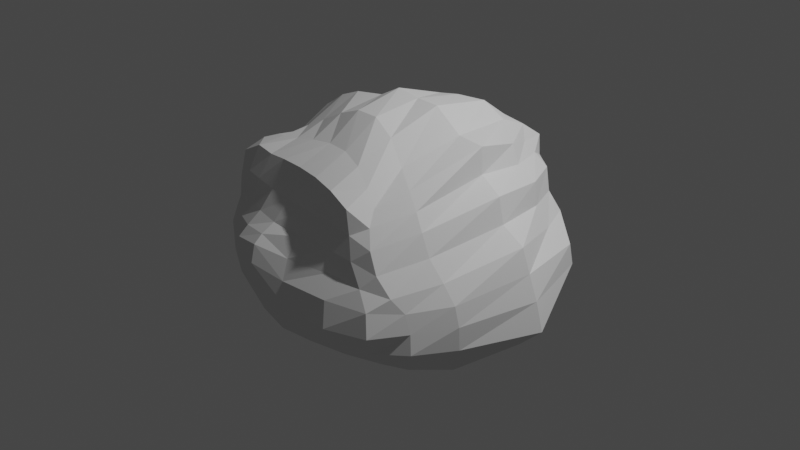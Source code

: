 # Source: Rock2.blend  (saved by Blender 2.93.21; exported with 4.5.12 LTS)
import bpy
from mathutils import Matrix  # noqa: F401  (used for matrix-valued properties, if any)

bpy.ops.wm.read_factory_settings(use_empty=True)
scene = bpy.context.scene
scene.name = 'Scene'

# ---- collections
col_collection = bpy.data.collections.new('Collection'); scene.collection.children.link(col_collection)

# ---- world
world_world = bpy.data.worlds.new('World'); scene.world = world_world
world_world.use_nodes = True; world_world.node_tree.nodes.clear()
_N = world_world.node_tree.nodes; _L = world_world.node_tree.links
n0 = _N.new('ShaderNodeOutputWorld'); n0.name = 'World Output'; n0.location = (300, 300)
n1 = _N.new('ShaderNodeBackground'); n1.name = 'Background'; n1.location = (10, 300)
n1.inputs[0].default_value = (0.05088, 0.05088, 0.05088, 1.0)
_L.new(n1.outputs[0], n0.inputs[0])
n0.is_active_output = True
world_world.color = (0.05088, 0.05088, 0.05088)
world_world.use_sun_shadow = False
world_world.sun_shadow_jitter_overblur = 0.0

# ---- cameras
cam_camera = bpy.data.cameras.new('Camera')
cam_camera.clip_end = 100.0
cam_camera.ortho_scale = 7.314

# ---- lights
light_light = bpy.data.lights.new('Light', 'POINT')
light_light.transmission_factor = 0.0
light_light.energy = 1000.0
light_light.shadow_soft_size = 0.1
light_light.shadow_maximum_resolution = 0.006
light_light.use_absolute_resolution = True

# ---- meshes
me_plane = bpy.data.meshes.new('Plane')
me_plane.from_pydata([(-1.192, -0.6111, 0.928), (1.331, -0.6535, 1.141), (-0.9155, 0.8702, 0.774), (0.7555, 0.7063, 1.015), (-1.14, 0.2413, 1.117), (-0.08734, -0.7136, 1.461), (1.206, 0.05891, 1.238), (-0.0846, 1.025, 0.8043), (-0.2184, 0.2882, 1.546), (-1.24, -0.175, 1.053), (0.6895, -0.7072, 1.329), (0.9421, 0.4317, 1.234), (-0.5752, 0.9355, 0.806), (-1.079, 0.7359, 1.068), (-0.7352, -0.6675, 1.257), (1.349, -0.2821, 1.134), (0.4179, 0.9752, 0.9022), (-0.1581, 0.5747, 1.268), (-0.1965, 0.04431, 1.699), (-0.7364, 0.2432, 1.401), (0.5391, 0.1225, 1.412), (0.7315, -0.2889, 1.624), (-0.7976, -0.1142, 1.461), (-0.637, 0.6253, 1.243), (0.4333, 0.5457, 1.264), (-1.235, -0.4318, 1.012), (1.053, -0.6943, 1.212), (0.8313, 0.5817, 1.139), (-0.7816, 0.9018, 0.8098), (-1.109, 0.4674, 1.115), (-0.4111, -0.6494, 1.431), (1.299, -0.08756, 1.149), (0.1707, 1.031, 0.8365), (-0.1248, 0.8697, 1.14), (-0.2199, 0.2097, 1.638), (-0.9569, 0.2402, 1.294), (0.1236, 0.148, 1.522), (-1.209, 0.05138, 1.1), (0.2876, -0.7023, 1.424), (1.048, 0.2358, 1.261), (-0.3386, 0.9866, 0.8016), (-0.9913, 0.8486, 0.8945), (-1.012, -0.6429, 1.048), (1.373, -0.4837, 1.151), (0.6293, 0.8504, 0.9836), (-0.1987, 0.3722, 1.415), (-0.1497, -0.3415, 1.669), (-0.4997, 0.2662, 1.502), (0.9413, 0.1032, 1.366), (0.6616, -0.05591, 1.541), (0.7052, -0.5384, 1.503), (0.1999, -0.2547, 1.652), (1.145, -0.2834, 1.473), (-0.7842, 0.07753, 1.447), (-0.7639, -0.3692, 1.43), (-1.046, -0.1662, 1.295), (-0.503, 0.07801, 1.645), (-0.6008, 0.8479, 1.106), (-0.6807, 0.4022, 1.308), (-0.8413, 0.6282, 1.201), (-0.4123, 0.5937, 1.251), (0.406, 0.831, 1.219), (0.4713, 0.3292, 1.352), (0.1323, 0.5613, 1.274), (0.6971, 0.5056, 1.263), (0.7855, 0.3059, 1.328), (0.121, 0.3362, 1.4), (0.1391, 0.8613, 1.171), (-0.4589, 0.3915, 1.378), (-0.8839, 0.4108, 1.225), (-0.8142, 0.8713, 1.089), (-0.4592, -0.2181, 1.614), (-1.035, -0.4276, 1.249), (-1.026, 0.05673, 1.312), (1.099, -0.5008, 1.359), (0.2507, -0.5108, 1.6), (0.1513, -0.04397, 1.609), (1.09, -0.05708, 1.427), (-0.5203, 0.1669, 1.596), (-0.3757, 0.8709, 1.129), (0.647, 0.7406, 1.247), (-0.79, -0.5634, -1.521), (1.209, -0.6026, -1.179), (-0.6538, 0.7342, -0.864), (0.8583, 0.8527, -0.8743), (-0.6961, 0.07913, -1.317), (0.1676, -0.5578, -1.514), (1.207, 0.168, -1.063), (0.09552, 1.048, -0.9128), (-0.7799, -0.2538, -1.403), (0.7584, -0.573, -1.449), (1.04, 0.5986, -1.02), (-0.3467, 0.8635, -0.9514), (-0.589, 0.2831, -1.261), (-0.4335, -0.4303, -1.525), (1.281, -0.2328, -1.102), (0.5333, 1.039, -0.923), (-0.7905, -0.4862, -1.494), (0.8772, -0.5758, -1.417), (0.9228, 0.7322, -0.9626), (-0.5351, 0.7876, -0.9288), (-0.6313, 0.1911, -1.278), (-0.1302, -0.4824, -1.524), (1.271, -0.03472, -1.072), (0.3112, 1.094, -0.9158), (0.1396, 0.6589, -1.448), (-0.738, -0.06397, -1.326), (0.466, -0.5643, -1.492), (1.081, 0.3544, -1.023), (-0.1137, 0.9256, -0.9086), (-0.5416, 0.349, -1.262), (-0.7132, -0.5629, -1.518), (1.246, -0.4205, -1.17), (0.7655, 0.9921, -0.9501), (0.9449, 0.167, -1.149), (1.067, -0.2377, -1.204), (-0.2766, 0.5153, -1.374), (0.5125, 0.6157, -1.343), (0.8259, 0.6267, -1.156), (0.6896, 0.2411, -1.362), (0.3328, 0.6459, -1.339), (-0.4335, 0.4274, -1.307), (0.8869, -0.4917, -1.426), (0.8795, -0.1574, -1.361), (-0.05891, 0.595, -1.476), (0.6359, 0.5663, -1.338), (-0.6298, 1.193, -0.02572), (-0.2988, 1.241, -0.0453), (1.098, 0.8378, -0.008758), (1.322, 0.6917, -0.007962), (1.08, 1.108, -0.01879), (-1.164, 0.9066, -0.06296), (-1.059, 0.9719, -0.05637), (-1.254, 0.798, -0.06409), (-0.8875, 1.088, -0.04167), (-1.102, -0.7861, -0.06309), (-1.403, -0.7256, -0.08468), (-0.7438, -0.7905, -0.02757), (-1.312, 0.6273, -0.06143), (-1.458, 0.4618, -0.08183), (1.858, -0.5381, -0.07458), (1.602, -0.7848, -0.07102), (1.785, -0.2359, -0.05955), (-0.3643, -0.798, 0.01007), (0.03639, -0.8079, 0.03015), (0.8034, 1.137, -0.007358), (0.4961, 1.345, -0.01639), (1.692, 0.02097, -0.04783), (1.61, 0.2702, -0.03334), (0.2389, 1.351, -0.02007), (-0.0295, 1.384, -0.026), (-1.529, 0.2169, -0.08864), (-1.459, -0.0663, -0.07133), (0.4553, -0.8124, 0.01913), (0.8773, -0.8145, -0.0134), (-1.487, -0.3946, -0.08115), (1.377, 0.425, -0.01257), (1.275, -0.8132, -0.04728), (-0.4369, 1.0, -0.6401), (1.021, 0.7396, -0.6053), (0.9496, 0.9367, -0.5989), (-0.855, 0.7235, -0.6437), (-0.912, 0.6181, -0.6469), (-0.6262, 0.8535, -0.6195), (-0.8593, -0.7099, -0.9149), (-0.5485, -0.7054, -0.9035), (-0.9719, 0.4722, -0.6537), (-1.042, 0.2965, -0.6667), (1.435, -0.4795, -0.8825), (1.526, -0.2489, -0.9019), (-0.2142, -0.7036, -0.9005), (0.1289, -0.7056, -0.8838), (0.7912, 1.132, -0.6241), (0.5487, 1.265, -0.6095), (1.513, -0.02305, -0.8599), (1.317, 0.1277, -0.7532), (0.2857, 1.28, -0.5179), (0.04373, 1.233, -0.5164), (-1.115, 0.1018, -0.6966), (-1.168, -0.1261, -0.7594), (0.4726, -0.7107, -0.8718), (0.8074, -0.7189, -0.8609), (-1.177, -0.3961, -0.8482), (1.213, 0.3482, -0.6821), (1.117, -0.7315, -0.8661), (-0.1861, 1.126, -0.6024), (1.19, 0.5937, -0.6706), (-0.7786, 0.7975, -0.6354), (-1.109, -0.6649, -0.9273), (1.362, -0.7066, -0.8931), (-0.3195, 1.173, 0.465), (1.143, 0.5351, 0.7989), (-0.9208, 0.8294, 0.5039), (-1.279, -0.6612, 0.5648), (1.489, -0.7694, 0.7189), (-0.5698, 1.041, 0.478), (1.04, 0.6981, 0.7719), (0.8842, 0.8297, 0.7074), (-0.9906, 0.7238, 0.5246), (-1.096, 0.637, 0.5846), (-0.7839, 0.9275, 0.5049), (-1.051, -0.753, 0.6249), (-0.7571, -0.8052, 0.7712), (-1.273, 0.5638, 0.683), (-1.46, 0.3796, 0.7512), (1.565, -0.5221, 0.7274), (1.566, -0.2764, 0.7408), (-0.4243, -0.8268, 0.9026), (-0.05811, -0.836, 0.9468), (0.6652, 0.945, 0.593), (0.4455, 1.156, 0.5225), (1.523, -0.06958, 0.7538), (1.397, 0.1183, 0.7762), (0.2029, 1.282, 0.4839), (-0.05887, 1.275, 0.469), (-1.551, 0.103, 0.7369), (-1.451, -0.1546, 0.6406), (0.3487, -0.819, 0.9136), (0.7737, -0.8162, 0.8298), (-1.378, -0.4273, 0.5899), (1.24, 0.3192, 0.8003), (1.173, -0.8001, 0.7551), (-0.93, -0.3705, -1.261), (-0.9187, -0.5764, -1.316), (-0.756, 0.4265, -1.005), (-0.81, 0.263, -1.026), (-0.1317, -0.4871, -1.493), (0.1647, -0.5724, -1.493), (-0.8641, 0.07648, -1.056), (-0.9072, -0.137, -1.146), (0.4618, -0.5786, -1.468), (0.7502, -0.5864, -1.42), (-0.6764, 0.671, -0.9264), (-0.7123, 0.5657, -0.9658), (-0.7114, -0.5771, -1.488), (-0.437, -0.43, -1.483), (1.007, -0.5828, -1.163), (0.8794, 0.416, -1.209), (0.6526, 0.4619, -1.338), (0.7841, 0.01712, -1.338), (0.3418, 0.9082, -1.11), (0.1183, 0.894, -1.129), (0.557, 0.8739, -1.12), (-0.5005, 0.6712, -1.084), (-0.3045, 0.7175, -1.139), (1.034, -0.3889, -1.183), (0.9028, -0.3012, -1.376), (1.04, -0.05935, -1.186), (-0.09338, 0.8193, -1.146), (0.8051, 0.8374, -1.163), (0.1357, -0.08507, -1.717), (0.09433, 0.08559, -1.669), (-0.4124, -0.04861, -1.53), (-0.5144, -0.06603, -1.455), (0.296, 0.1498, -1.699), (0.06344, 0.2073, -1.605), (0.05188, 0.2982, -1.548), (0.1738, -0.5785, -1.888), (0.1476, -0.2933, -1.735), (-0.1051, 0.03895, -1.651), (-0.2695, -0.001603, -1.6), (0.6291, -0.02241, -1.531), (0.496, 0.04685, -1.603), (0.5487, -0.1377, -1.637), (0.6587, -0.53, -1.746), (0.5913, -0.3307, -1.679), (0.3836, -0.3053, -1.721), (0.7305, -0.3614, -1.613), (-0.2835, -0.09896, -1.65), (-0.3377, -0.4945, -1.751), (-0.3117, -0.3016, -1.76), (-0.5129, -0.3446, -1.625), (-0.599, -0.3534, -1.566), (-0.07023, -0.2664, -1.802), (-0.2548, 0.1164, -1.545), (-0.2486, 0.2316, -1.496), (-0.3774, 0.2166, -1.429), (-0.4862, 0.2208, -1.359), (-0.1056, 0.2426, -1.558), (0.4365, 0.2094, -1.553), (0.3864, 0.3346, -1.502), (0.2186, 0.3702, -1.543), (0.4405, 0.2515, -1.494), (0.05407, 0.3482, -1.518), (0.132, -0.5767, -1.685), (0.5915, -0.5923, -1.665), (-0.3348, -0.5359, -1.66), (-0.2528, 0.3546, -1.447), (0.3224, 0.3737, -1.511), (0.5258, 0.1205, -1.529), (0.2361, 0.2817, -1.605), (0.1841, 0.3778, -1.533), (-0.1092, 0.1417, -1.603), (-0.3878, 0.09688, -1.476), (-0.5045, 0.1056, -1.395), (-0.3848, 0.3207, -1.382), (-0.09364, -0.5133, -1.738), (-0.1044, -0.6016, -1.69), (-0.5478, -0.4893, -1.69), (-0.5475, -0.5673, -1.672), (-0.6207, -0.5052, -1.647), (-0.4534, -0.1864, -1.554), (-0.5216, -0.2223, -1.473), (0.7381, -0.5513, -1.71), (0.4243, -0.5261, -1.769), (0.3697, -0.5893, -1.668), (0.3573, -0.08311, -1.707), (0.7027, -0.1851, -1.558), (-0.08334, -0.09344, -1.705), (-0.09585, 0.3619, -1.521), (-0.6155, -0.5739, -1.662), (-0.4718, 0.2924, -1.338), (0.6819, -0.6007, -1.66), (0.4022, 0.3138, -1.483)], [], [(80, 44, 3, 27), (79, 40, 7, 33), (78, 47, 8, 34), (77, 48, 6, 31), (76, 36, 20, 49), (75, 51, 21, 50), (74, 52, 15, 43), (73, 35, 19, 53), (72, 55, 22, 54), (71, 56, 18, 46), (70, 28, 12, 57), (69, 59, 23, 58), (68, 60, 17, 45), (67, 32, 16, 61), (66, 63, 24, 62), (65, 64, 11, 39), (62, 24, 64, 65), (20, 62, 65, 48), (48, 65, 39, 6), (45, 17, 63, 66), (8, 45, 66, 36), (36, 66, 62, 20), (33, 7, 32, 67), (17, 33, 67, 63), (63, 67, 61, 24), (58, 23, 60, 68), (19, 58, 68, 47), (47, 68, 45, 8), (29, 13, 59, 69), (4, 29, 69, 35), (35, 69, 58, 19), (41, 2, 28, 70), (13, 41, 70, 59), (59, 70, 57, 23), (54, 22, 56, 71), (14, 54, 71, 30), (30, 71, 46, 5), (25, 9, 55, 72), (0, 25, 72, 42), (42, 72, 54, 14), (37, 4, 35, 73), (9, 37, 73, 55), (55, 73, 53, 22), (50, 21, 52, 74), (10, 50, 74, 26), (26, 74, 43, 1), (46, 18, 51, 75), (5, 46, 75, 38), (38, 75, 50, 10), (34, 8, 36, 76), (18, 34, 76, 51), (51, 76, 49, 21), (49, 20, 48, 77), (21, 49, 77, 52), (52, 77, 31, 15), (53, 19, 47, 78), (22, 53, 78, 56), (56, 78, 34, 18), (57, 12, 40, 79), (23, 57, 79, 60), (60, 79, 33, 17), (61, 16, 44, 80), (24, 61, 80, 64), (64, 80, 27, 11), (249, 99, 84, 113), (248, 241, 88, 109), (247, 103, 87, 114), (245, 112, 95, 115), (243, 244, 92, 100), (240, 242, 96, 104), (237, 108, 91, 118), (114, 87, 108, 237), (241, 240, 104, 88), (110, 93, 277, 311), (232, 243, 100, 83), (121, 110, 311, 295), (107, 90, 285, 305), (117, 120, 291, 288), (106, 89, 272, 302), (120, 105, 283, 291), (102, 86, 284, 297), (239, 119, 289, 261), (101, 85, 253, 294), (119, 238, 282, 289), (125, 117, 288, 313), (97, 81, 310, 300), (81, 111, 299, 310), (238, 125, 313, 282), (236, 82, 112, 245), (86, 107, 305, 284), (105, 124, 309, 283), (85, 106, 302, 253), (124, 116, 287, 309), (94, 102, 297, 286), (246, 123, 307, 267), (93, 101, 294, 277), (123, 239, 261, 307), (115, 95, 103, 247), (90, 98, 312, 285), (98, 122, 303, 312), (89, 97, 300, 272), (244, 248, 109, 92), (122, 246, 267, 303), (111, 94, 286, 299), (242, 249, 113, 96), (116, 121, 295, 287), (118, 91, 99, 249), (185, 158, 92, 109), (186, 159, 99, 91), (159, 160, 84, 99), (187, 161, 232, 83), (161, 162, 233, 232), (158, 163, 100, 92), (163, 187, 83, 100), (188, 164, 234, 223), (164, 165, 235, 234), (162, 166, 224, 233), (166, 167, 225, 224), (189, 168, 112, 82), (168, 169, 95, 112), (165, 170, 226, 235), (170, 171, 227, 226), (160, 172, 113, 84), (172, 173, 96, 113), (169, 174, 103, 95), (174, 175, 87, 103), (173, 176, 104, 96), (176, 177, 88, 104), (167, 178, 228, 225), (178, 179, 229, 228), (171, 180, 230, 227), (180, 181, 231, 230), (179, 182, 222, 229), (182, 188, 223, 222), (175, 183, 108, 87), (183, 186, 91, 108), (181, 184, 236, 231), (184, 189, 82, 236), (177, 185, 109, 88), (214, 190, 127, 150), (221, 194, 141, 157), (218, 221, 157, 154), (220, 191, 129, 156), (212, 220, 156, 148), (219, 193, 136, 155), (216, 219, 155, 152), (217, 218, 154, 153), (208, 217, 153, 144), (215, 216, 152, 151), (204, 215, 151, 139), (213, 214, 150, 149), (210, 213, 149, 146), (211, 212, 148, 147), (206, 211, 147, 142), (209, 210, 146, 145), (197, 209, 145, 130), (207, 208, 144, 143), (202, 207, 143, 137), (205, 206, 142, 140), (194, 205, 140, 141), (203, 204, 139, 138), (199, 203, 138, 133), (201, 202, 137, 135), (193, 201, 135, 136), (200, 192, 132, 134), (195, 200, 134, 126), (198, 199, 133, 131), (192, 198, 131, 132), (196, 197, 130, 128), (191, 196, 128, 129), (190, 195, 126, 127), (150, 127, 185, 177), (157, 141, 189, 184), (154, 157, 184, 181), (156, 129, 186, 183), (148, 156, 183, 175), (155, 136, 188, 182), (152, 155, 182, 179), (153, 154, 181, 180), (144, 153, 180, 171), (151, 152, 179, 178), (139, 151, 178, 167), (149, 150, 177, 176), (146, 149, 176, 173), (147, 148, 175, 174), (142, 147, 174, 169), (145, 146, 173, 172), (130, 145, 172, 160), (143, 144, 171, 170), (137, 143, 170, 165), (140, 142, 169, 168), (141, 140, 168, 189), (138, 139, 167, 166), (133, 138, 166, 162), (135, 137, 165, 164), (136, 135, 164, 188), (134, 132, 187, 163), (126, 134, 163, 158), (131, 133, 162, 161), (132, 131, 161, 187), (128, 130, 160, 159), (129, 128, 159, 186), (127, 126, 158, 185), (40, 12, 195, 190), (11, 27, 196, 191), (27, 3, 197, 196), (2, 41, 198, 192), (41, 13, 199, 198), (12, 28, 200, 195), (28, 2, 192, 200), (0, 42, 201, 193), (42, 14, 202, 201), (13, 29, 203, 199), (29, 4, 204, 203), (1, 43, 205, 194), (43, 15, 206, 205), (14, 30, 207, 202), (30, 5, 208, 207), (3, 44, 209, 197), (44, 16, 210, 209), (15, 31, 211, 206), (31, 6, 212, 211), (16, 32, 213, 210), (32, 7, 214, 213), (4, 37, 215, 204), (37, 9, 216, 215), (5, 38, 217, 208), (38, 10, 218, 217), (9, 25, 219, 216), (25, 0, 193, 219), (6, 39, 220, 212), (39, 11, 191, 220), (10, 26, 221, 218), (26, 1, 194, 221), (7, 40, 190, 214), (81, 97, 222, 223), (85, 101, 224, 225), (86, 102, 226, 227), (89, 106, 228, 229), (90, 107, 230, 231), (93, 110, 232, 233), (94, 111, 234, 235), (97, 89, 229, 222), (98, 90, 231, 236), (101, 93, 233, 224), (102, 94, 235, 226), (106, 85, 225, 228), (107, 86, 227, 230), (111, 81, 223, 234), (238, 119, 237, 118), (119, 239, 114, 237), (105, 120, 240, 241), (120, 117, 242, 240), (110, 121, 243, 232), (121, 116, 244, 243), (246, 122, 245, 115), (122, 98, 236, 245), (239, 123, 247, 114), (123, 246, 115, 247), (116, 124, 248, 244), (124, 105, 241, 248), (125, 238, 118, 249), (117, 125, 249, 242), (308, 250, 251, 259), (306, 263, 262, 254), (304, 264, 265, 266), (301, 268, 260, 252), (298, 269, 270, 271), (296, 257, 258, 273), (293, 274, 275, 276), (292, 255, 256, 278), (290, 279, 280, 281), (279, 289, 282, 280), (262, 261, 289, 279), (255, 290, 281, 256), (251, 254, 290, 255), (254, 262, 279, 290), (256, 281, 291, 283), (281, 280, 288, 291), (274, 292, 278, 275), (260, 259, 292, 274), (259, 251, 255, 292), (294, 293, 276, 277), (253, 252, 293, 294), (252, 260, 274, 293), (277, 276, 295, 311), (276, 275, 287, 295), (269, 296, 273, 270), (286, 297, 296, 269), (297, 284, 257, 296), (300, 298, 271, 272), (310, 299, 298, 300), (299, 286, 269, 298), (302, 301, 252, 253), (272, 271, 301, 302), (271, 270, 268, 301), (264, 303, 267, 265), (285, 312, 303, 264), (257, 304, 266, 258), (284, 305, 304, 257), (305, 285, 264, 304), (250, 306, 254, 251), (258, 266, 306, 250), (266, 265, 263, 306), (263, 307, 261, 262), (265, 267, 307, 263), (268, 308, 259, 260), (270, 273, 308, 268), (273, 258, 250, 308), (275, 278, 309, 287), (278, 256, 283, 309), (280, 282, 313, 288)])
_uv = me_plane.uv_layers.new(name='UVMap')
_uv.uv.foreach_set('vector', [0.875, 0.875, 0.875, 1.0, 1.0, 1.0, 1.0, 0.875, 0.375, 0.875, 0.375, 1.0, 0.5, 1.0, 0.5, 0.875, 0.375, 0.375, 0.375, 0.5, 0.5, 0.5, 0.5, 0.375, 0.875, 0.375, 0.875, 0.5, 1.0, 0.5, 1.0, 0.375, 0.625, 0.375, 0.625, 0.5, 0.75, 0.5, 0.75, 0.375, 0.625, 0.125, 0.625, 0.25, 0.75, 0.25, 0.75, 0.125, 0.875, 0.125, 0.875, 0.25, 1.0, 0.25, 1.0, 0.125, 0.125, 0.375, 0.125, 0.5, 0.25, 0.5, 0.25, 0.375, 0.125, 0.125, 0.125, 0.25, 0.25, 0.25, 0.25, 0.125, 0.375, 0.125, 0.375, 0.25, 0.5, 0.25, 0.5, 0.125, 0.125, 0.875, 0.125, 1.0, 0.25, 1.0, 0.25, 0.875, 0.125, 0.625, 0.125, 0.75, 0.25, 0.75, 0.25, 0.625, 0.375, 0.625, 0.375, 0.75, 0.5, 0.75, 0.5, 0.625, 0.625, 0.875, 0.625, 1.0, 0.75, 1.0, 0.75, 0.875, 0.625, 0.625, 0.625, 0.75, 0.75, 0.75, 0.75, 0.625, 0.875, 0.625, 0.875, 0.75, 1.0, 0.75, 1.0, 0.625, 0.75, 0.625, 0.75, 0.75, 0.875, 0.75, 0.875, 0.625, 0.75, 0.5, 0.75, 0.625, 0.875, 0.625, 0.875, 0.5, 0.875, 0.5, 0.875, 0.625, 1.0, 0.625, 1.0, 0.5, 0.5, 0.625, 0.5, 0.75, 0.625, 0.75, 0.625, 0.625, 0.5, 0.5, 0.5, 0.625, 0.625, 0.625, 0.625, 0.5, 0.625, 0.5, 0.625, 0.625, 0.75, 0.625, 0.75, 0.5, 0.5, 0.875, 0.5, 1.0, 0.625, 1.0, 0.625, 0.875, 0.5, 0.75, 0.5, 0.875, 0.625, 0.875, 0.625, 0.75, 0.625, 0.75, 0.625, 0.875, 0.75, 0.875, 0.75, 0.75, 0.25, 0.625, 0.25, 0.75, 0.375, 0.75, 0.375, 0.625, 0.25, 0.5, 0.25, 0.625, 0.375, 0.625, 0.375, 0.5, 0.375, 0.5, 0.375, 0.625, 0.5, 0.625, 0.5, 0.5, 0.0, 0.625, 0.0, 0.75, 0.125, 0.75, 0.125, 0.625, 0.0, 0.5, 0.0, 0.625, 0.125, 0.625, 0.125, 0.5, 0.125, 0.5, 0.125, 0.625, 0.25, 0.625, 0.25, 0.5, 0.0, 0.875, 0.0, 1.0, 0.125, 1.0, 0.125, 0.875, 0.0, 0.75, 0.0, 0.875, 0.125, 0.875, 0.125, 0.75, 0.125, 0.75, 0.125, 0.875, 0.25, 0.875, 0.25, 0.75, 0.25, 0.125, 0.25, 0.25, 0.375, 0.25, 0.375, 0.125, 0.25, 0.0, 0.25, 0.125, 0.375, 0.125, 0.375, 0.0, 0.375, 0.0, 0.375, 0.125, 0.5, 0.125, 0.5, 0.0, 0.0, 0.125, 0.0, 0.25, 0.125, 0.25, 0.125, 0.125, 0.0, 0.0, 0.0, 0.125, 0.125, 0.125, 0.125, 0.0, 0.125, 0.0, 0.125, 0.125, 0.25, 0.125, 0.25, 0.0, 0.0, 0.375, 0.0, 0.5, 0.125, 0.5, 0.125, 0.375, 0.0, 0.25, 0.0, 0.375, 0.125, 0.375, 0.125, 0.25, 0.125, 0.25, 0.125, 0.375, 0.25, 0.375, 0.25, 0.25, 0.75, 0.125, 0.75, 0.25, 0.875, 0.25, 0.875, 0.125, 0.75, 0.0, 0.75, 0.125, 0.875, 0.125, 0.875, 0.0, 0.875, 0.0, 0.875, 0.125, 1.0, 0.125, 1.0, 0.0, 0.5, 0.125, 0.5, 0.25, 0.625, 0.25, 0.625, 0.125, 0.5, 0.0, 0.5, 0.125, 0.625, 0.125, 0.625, 0.0, 0.625, 0.0, 0.625, 0.125, 0.75, 0.125, 0.75, 0.0, 0.5, 0.375, 0.5, 0.5, 0.625, 0.5, 0.625, 0.375, 0.5, 0.25, 0.5, 0.375, 0.625, 0.375, 0.625, 0.25, 0.625, 0.25, 0.625, 0.375, 0.75, 0.375, 0.75, 0.25, 0.75, 0.375, 0.75, 0.5, 0.875, 0.5, 0.875, 0.375, 0.75, 0.25, 0.75, 0.375, 0.875, 0.375, 0.875, 0.25, 0.875, 0.25, 0.875, 0.375, 1.0, 0.375, 1.0, 0.25, 0.25, 0.375, 0.25, 0.5, 0.375, 0.5, 0.375, 0.375, 0.25, 0.25, 0.25, 0.375, 0.375, 0.375, 0.375, 0.25, 0.375, 0.25, 0.375, 0.375, 0.5, 0.375, 0.5, 0.25, 0.25, 0.875, 0.25, 1.0, 0.375, 1.0, 0.375, 0.875, 0.25, 0.75, 0.25, 0.875, 0.375, 0.875, 0.375, 0.75, 0.375, 0.75, 0.375, 0.875, 0.5, 0.875, 0.5, 0.75, 0.75, 0.875, 0.75, 1.0, 0.875, 1.0, 0.875, 0.875, 0.75, 0.75, 0.75, 0.875, 0.875, 0.875, 0.875, 0.75, 0.875, 0.75, 0.875, 0.875, 1.0, 0.875, 1.0, 0.75, 0.875, 0.875, 1.0, 0.875, 1.0, 1.0, 0.875, 1.0, 0.375, 0.875, 0.5, 0.875, 0.5, 1.0, 0.375, 1.0, 0.875, 0.375, 1.0, 0.375, 1.0, 0.5, 0.875, 0.5, 0.875, 0.125, 1.0, 0.125, 1.0, 0.25, 0.875, 0.25, 0.125, 0.875, 0.25, 0.875, 0.25, 1.0, 0.125, 1.0, 0.625, 0.875, 0.75, 0.875, 0.75, 1.0, 0.625, 1.0, 0.875, 0.625, 1.0, 0.625, 1.0, 0.75, 0.875, 0.75, 0.875, 0.5, 1.0, 0.5, 1.0, 0.625, 0.875, 0.625, 0.5, 0.875, 0.625, 0.875, 0.625, 1.0, 0.5, 1.0, 0.06989, 0.723, 0.07196, 0.7465, 0.07196, 0.7465, 0.06989, 0.723, 0.0, 0.875, 0.125, 0.875, 0.125, 1.0, 0.0, 1.0, 0.1238, 0.7322, 0.06989, 0.723, 0.06989, 0.723, 0.1238, 0.7322, 0.618, 0.07359, 0.7418, 0.07773, 0.7418, 0.07773, 0.618, 0.07359, 0.7083, 0.7713, 0.6062, 0.7775, 0.6062, 0.7775, 0.7083, 0.7713, 0.05842, 0.3742, 0.06263, 0.2566, 0.06263, 0.2566, 0.05842, 0.3742, 0.6062, 0.7775, 0.5061, 0.7779, 0.5061, 0.7779, 0.6062, 0.7775, 0.3725, 0.07258, 0.495, 0.0712, 0.495, 0.0712, 0.3725, 0.07258, 0.7816, 0.4326, 0.7722, 0.56, 0.7722, 0.56, 0.7816, 0.4326, 0.06594, 0.6131, 0.06154, 0.4876, 0.06154, 0.4876, 0.06594, 0.6131, 0.7722, 0.56, 0.7821, 0.6985, 0.7821, 0.6985, 0.7722, 0.56, 0.779, 0.7649, 0.7083, 0.7713, 0.7083, 0.7713, 0.779, 0.7649, 0.0699, 0.1305, 0.07692, 0.0859, 0.07692, 0.0859, 0.0699, 0.1305, 0.07692, 0.0859, 0.1136, 0.08315, 0.1136, 0.08315, 0.07692, 0.0859, 0.7821, 0.6985, 0.779, 0.7649, 0.779, 0.7649, 0.7821, 0.6985, 0.875, 0.0, 1.0, 0.0, 1.0, 0.125, 0.875, 0.125, 0.495, 0.0712, 0.618, 0.07359, 0.618, 0.07359, 0.495, 0.0712, 0.5061, 0.7779, 0.3925, 0.7682, 0.3925, 0.7682, 0.5061, 0.7779, 0.06154, 0.4876, 0.05842, 0.3742, 0.05842, 0.3742, 0.06154, 0.4876, 0.3925, 0.7682, 0.263, 0.7564, 0.263, 0.7564, 0.3925, 0.7682, 0.2453, 0.07631, 0.3725, 0.07258, 0.3725, 0.07258, 0.2453, 0.07631, 0.7963, 0.2297, 0.7964, 0.3271, 0.7964, 0.3271, 0.7963, 0.2297, 0.07196, 0.7465, 0.06594, 0.6131, 0.06594, 0.6131, 0.07196, 0.7465, 0.7964, 0.3271, 0.7816, 0.4326, 0.7816, 0.4326, 0.7964, 0.3271, 0.875, 0.25, 1.0, 0.25, 1.0, 0.375, 0.875, 0.375, 0.7418, 0.07773, 0.7995, 0.07984, 0.7995, 0.07984, 0.7418, 0.07773, 0.7995, 0.07984, 0.7989, 0.1249, 0.7989, 0.1249, 0.7995, 0.07984, 0.06263, 0.2566, 0.0699, 0.1305, 0.0699, 0.1305, 0.06263, 0.2566, 0.25, 0.875, 0.375, 0.875, 0.375, 1.0, 0.25, 1.0, 0.7989, 0.1249, 0.7963, 0.2297, 0.7963, 0.2297, 0.7989, 0.1249, 0.1136, 0.08315, 0.2453, 0.07631, 0.2453, 0.07631, 0.1136, 0.08315, 0.75, 0.875, 0.875, 0.875, 0.875, 1.0, 0.75, 1.0, 0.263, 0.7564, 0.1238, 0.7322, 0.1238, 0.7322, 0.263, 0.7564, 0.875, 0.75, 1.0, 0.75, 1.0, 0.875, 0.875, 0.875, 0.375, 1.0, 0.25, 1.0, 0.25, 1.0, 0.375, 1.0, 1.0, 0.75, 1.0, 0.875, 1.0, 0.875, 1.0, 0.75, 1.0, 0.875, 1.0, 1.0, 1.0, 1.0, 1.0, 0.875, 0.0, 1.0, 0.0, 0.875, 0.0, 0.875, 0.0, 1.0, 0.0, 0.875, 0.0, 0.75, 0.0, 0.75, 0.0, 0.875, 0.25, 1.0, 0.125, 1.0, 0.125, 1.0, 0.25, 1.0, 0.125, 1.0, 0.0, 1.0, 0.0, 1.0, 0.125, 1.0, 0.0, 0.0, 0.125, 0.0, 0.125, 0.0, 0.0, 0.0, 0.125, 0.0, 0.25, 0.0, 0.25, 0.0, 0.125, 0.0, 0.0, 0.75, 0.0, 0.625, 0.0, 0.625, 0.0, 0.75, 0.0, 0.625, 0.0, 0.5, 0.0, 0.5, 0.0, 0.625, 1.0, 0.0, 1.0, 0.125, 1.0, 0.125, 1.0, 0.0, 1.0, 0.125, 1.0, 0.25, 1.0, 0.25, 1.0, 0.125, 0.25, 0.0, 0.375, 0.0, 0.375, 0.0, 0.25, 0.0, 0.375, 0.0, 0.5, 0.0, 0.5, 0.0, 0.375, 0.0, 1.0, 1.0, 0.875, 1.0, 0.875, 1.0, 1.0, 1.0, 0.875, 1.0, 0.75, 1.0, 0.75, 1.0, 0.875, 1.0, 1.0, 0.25, 1.0, 0.375, 1.0, 0.375, 1.0, 0.25, 1.0, 0.375, 1.0, 0.5, 1.0, 0.5, 1.0, 0.375, 0.75, 1.0, 0.625, 1.0, 0.625, 1.0, 0.75, 1.0, 0.625, 1.0, 0.5, 1.0, 0.5, 1.0, 0.625, 1.0, 0.0, 0.5, 0.0, 0.375, 0.0, 0.375, 0.0, 0.5, 0.0, 0.375, 0.0, 0.25, 0.0, 0.25, 0.0, 0.375, 0.5, 0.0, 0.625, 0.0, 0.625, 0.0, 0.5, 0.0, 0.625, 0.0, 0.75, 0.0, 0.75, 0.0, 0.625, 0.0, 0.0, 0.25, 0.0, 0.125, 0.0, 0.125, 0.0, 0.25, 0.0, 0.125, 0.0, 0.0, 0.0, 0.0, 0.0, 0.125, 1.0, 0.5, 1.0, 0.625, 1.0, 0.625, 1.0, 0.5, 1.0, 0.625, 1.0, 0.75, 1.0, 0.75, 1.0, 0.625, 0.75, 0.0, 0.875, 0.0, 0.875, 0.0, 0.75, 0.0, 0.875, 0.0, 1.0, 0.0, 1.0, 0.0, 0.875, 0.0, 0.5, 1.0, 0.375, 1.0, 0.375, 1.0, 0.5, 1.0, 0.5, 1.0, 0.375, 1.0, 0.375, 1.0, 0.5, 1.0, 0.875, 0.0, 1.0, 0.0, 1.0, 0.0, 0.875, 0.0, 0.75, 0.0, 0.875, 0.0, 0.875, 0.0, 0.75, 0.0, 1.0, 0.625, 1.0, 0.75, 1.0, 0.75, 1.0, 0.625, 1.0, 0.5, 1.0, 0.625, 1.0, 0.625, 1.0, 0.5, 0.0, 0.125, 0.0, 0.0, 0.0, 0.0, 0.0, 0.125, 0.0, 0.25, 0.0, 0.125, 0.0, 0.125, 0.0, 0.25, 0.625, 0.0, 0.75, 0.0, 0.75, 0.0, 0.625, 0.0, 0.5, 0.0, 0.625, 0.0, 0.625, 0.0, 0.5, 0.0, 0.0, 0.375, 0.0, 0.25, 0.0, 0.25, 0.0, 0.375, 0.0, 0.5, 0.0, 0.375, 0.0, 0.375, 0.0, 0.5, 0.625, 1.0, 0.5, 1.0, 0.5, 1.0, 0.625, 1.0, 0.75, 1.0, 0.625, 1.0, 0.625, 1.0, 0.75, 1.0, 1.0, 0.375, 1.0, 0.5, 1.0, 0.5, 1.0, 0.375, 1.0, 0.25, 1.0, 0.375, 1.0, 0.375, 1.0, 0.25, 0.875, 1.0, 0.75, 1.0, 0.75, 1.0, 0.875, 1.0, 1.0, 1.0, 0.875, 1.0, 0.875, 1.0, 1.0, 1.0, 0.375, 0.0, 0.5, 0.0, 0.5, 0.0, 0.375, 0.0, 0.25, 0.0, 0.375, 0.0, 0.375, 0.0, 0.25, 0.0, 1.0, 0.125, 1.0, 0.25, 1.0, 0.25, 1.0, 0.125, 1.0, 0.0, 1.0, 0.125, 1.0, 0.125, 1.0, 0.0, 0.0, 0.625, 0.0, 0.5, 0.0, 0.5, 0.0, 0.625, 0.0, 0.75, 0.0, 0.625, 0.0, 0.625, 0.0, 0.75, 0.125, 0.0, 0.25, 0.0, 0.25, 0.0, 0.125, 0.0, 0.0, 0.0, 0.125, 0.0, 0.125, 0.0, 0.0, 0.0, 0.125, 1.0, 0.0, 1.0, 0.0, 1.0, 0.125, 1.0, 0.25, 1.0, 0.125, 1.0, 0.125, 1.0, 0.25, 1.0, 0.0, 0.875, 0.0, 0.75, 0.0, 0.75, 0.0, 0.875, 0.0, 1.0, 0.0, 0.875, 0.0, 0.875, 0.0, 1.0, 1.0, 0.875, 1.0, 1.0, 1.0, 1.0, 1.0, 0.875, 1.0, 0.75, 1.0, 0.875, 1.0, 0.875, 1.0, 0.75, 0.375, 1.0, 0.25, 1.0, 0.25, 1.0, 0.375, 1.0, 0.5, 1.0, 0.375, 1.0, 0.375, 1.0, 0.5, 1.0, 0.875, 0.0, 1.0, 0.0, 1.0, 0.0, 0.875, 0.0, 0.75, 0.0, 0.875, 0.0, 0.875, 0.0, 0.75, 0.0, 1.0, 0.625, 1.0, 0.75, 1.0, 0.75, 1.0, 0.625, 1.0, 0.5, 1.0, 0.625, 1.0, 0.625, 1.0, 0.5, 0.0, 0.125, 0.0, 0.0, 0.0, 0.0, 0.0, 0.125, 0.0, 0.25, 0.0, 0.125, 0.0, 0.125, 0.0, 0.25, 0.625, 0.0, 0.75, 0.0, 0.75, 0.0, 0.625, 0.0, 0.5, 0.0, 0.625, 0.0, 0.625, 0.0, 0.5, 0.0, 0.0, 0.375, 0.0, 0.25, 0.0, 0.25, 0.0, 0.375, 0.0, 0.5, 0.0, 0.375, 0.0, 0.375, 0.0, 0.5, 0.625, 1.0, 0.5, 1.0, 0.5, 1.0, 0.625, 1.0, 0.75, 1.0, 0.625, 1.0, 0.625, 1.0, 0.75, 1.0, 1.0, 0.375, 1.0, 0.5, 1.0, 0.5, 1.0, 0.375, 1.0, 0.25, 1.0, 0.375, 1.0, 0.375, 1.0, 0.25, 0.875, 1.0, 0.75, 1.0, 0.75, 1.0, 0.875, 1.0, 1.0, 1.0, 0.875, 1.0, 0.875, 1.0, 1.0, 1.0, 0.375, 0.0, 0.5, 0.0, 0.5, 0.0, 0.375, 0.0, 0.25, 0.0, 0.375, 0.0, 0.375, 0.0, 0.25, 0.0, 1.0, 0.125, 1.0, 0.25, 1.0, 0.25, 1.0, 0.125, 1.0, 0.0, 1.0, 0.125, 1.0, 0.125, 1.0, 0.0, 0.0, 0.625, 0.0, 0.5, 0.0, 0.5, 0.0, 0.625, 0.0, 0.75, 0.0, 0.625, 0.0, 0.625, 0.0, 0.75, 0.125, 0.0, 0.25, 0.0, 0.25, 0.0, 0.125, 0.0, 0.0, 0.0, 0.125, 0.0, 0.125, 0.0, 0.0, 0.0, 0.125, 1.0, 0.0, 1.0, 0.0, 1.0, 0.125, 1.0, 0.25, 1.0, 0.125, 1.0, 0.125, 1.0, 0.25, 1.0, 0.0, 0.875, 0.0, 0.75, 0.0, 0.75, 0.0, 0.875, 0.0, 1.0, 0.0, 0.875, 0.0, 0.875, 0.0, 1.0, 1.0, 0.875, 1.0, 1.0, 1.0, 1.0, 1.0, 0.875, 1.0, 0.75, 1.0, 0.875, 1.0, 0.875, 1.0, 0.75, 0.375, 1.0, 0.25, 1.0, 0.25, 1.0, 0.375, 1.0, 0.375, 1.0, 0.25, 1.0, 0.25, 1.0, 0.375, 1.0, 1.0, 0.75, 1.0, 0.875, 1.0, 0.875, 1.0, 0.75, 1.0, 0.875, 1.0, 1.0, 1.0, 1.0, 1.0, 0.875, 0.0, 1.0, 0.0, 0.875, 0.0, 0.875, 0.0, 1.0, 0.0, 0.875, 0.0, 0.75, 0.0, 0.75, 0.0, 0.875, 0.25, 1.0, 0.125, 1.0, 0.125, 1.0, 0.25, 1.0, 0.125, 1.0, 0.0, 1.0, 0.0, 1.0, 0.125, 1.0, 0.0, 0.0, 0.125, 0.0, 0.125, 0.0, 0.0, 0.0, 0.125, 0.0, 0.25, 0.0, 0.25, 0.0, 0.125, 0.0, 0.0, 0.75, 0.0, 0.625, 0.0, 0.625, 0.0, 0.75, 0.0, 0.625, 0.0, 0.5, 0.0, 0.5, 0.0, 0.625, 1.0, 0.0, 1.0, 0.125, 1.0, 0.125, 1.0, 0.0, 1.0, 0.125, 1.0, 0.25, 1.0, 0.25, 1.0, 0.125, 0.25, 0.0, 0.375, 0.0, 0.375, 0.0, 0.25, 0.0, 0.375, 0.0, 0.5, 0.0, 0.5, 0.0, 0.375, 0.0, 1.0, 1.0, 0.875, 1.0, 0.875, 1.0, 1.0, 1.0, 0.875, 1.0, 0.75, 1.0, 0.75, 1.0, 0.875, 1.0, 1.0, 0.25, 1.0, 0.375, 1.0, 0.375, 1.0, 0.25, 1.0, 0.375, 1.0, 0.5, 1.0, 0.5, 1.0, 0.375, 0.75, 1.0, 0.625, 1.0, 0.625, 1.0, 0.75, 1.0, 0.625, 1.0, 0.5, 1.0, 0.5, 1.0, 0.625, 1.0, 0.0, 0.5, 0.0, 0.375, 0.0, 0.375, 0.0, 0.5, 0.0, 0.375, 0.0, 0.25, 0.0, 0.25, 0.0, 0.375, 0.5, 0.0, 0.625, 0.0, 0.625, 0.0, 0.5, 0.0, 0.625, 0.0, 0.75, 0.0, 0.75, 0.0, 0.625, 0.0, 0.0, 0.25, 0.0, 0.125, 0.0, 0.125, 0.0, 0.25, 0.0, 0.125, 0.0, 0.0, 0.0, 0.0, 0.0, 0.125, 1.0, 0.5, 1.0, 0.625, 1.0, 0.625, 1.0, 0.5, 1.0, 0.625, 1.0, 0.75, 1.0, 0.75, 1.0, 0.625, 0.75, 0.0, 0.875, 0.0, 0.875, 0.0, 0.75, 0.0, 0.875, 0.0, 1.0, 0.0, 1.0, 0.0, 0.875, 0.0, 0.5, 1.0, 0.375, 1.0, 0.375, 1.0, 0.5, 1.0, 0.07692, 0.0859, 0.0699, 0.1305, 0.0, 0.125, 0.0, 0.0, 0.06154, 0.4876, 0.06594, 0.6131, 0.0, 0.625, 0.0, 0.5, 0.495, 0.0712, 0.3725, 0.07258, 0.375, 0.0, 0.5, 0.0, 0.06263, 0.2566, 0.05842, 0.3742, 0.0, 0.375, 0.0, 0.25, 0.7418, 0.07773, 0.618, 0.07359, 0.625, 0.0, 0.75, 0.0, 0.07196, 0.7465, 0.06989, 0.723, 0.0, 0.875, 0.0, 0.75, 0.2453, 0.07631, 0.1136, 0.08315, 0.125, 0.0, 0.25, 0.0, 0.0699, 0.1305, 0.06263, 0.2566, 0.0, 0.25, 0.0, 0.125, 0.7995, 0.07984, 0.7418, 0.07773, 0.75, 0.0, 0.875, 0.0, 0.06594, 0.6131, 0.07196, 0.7465, 0.0, 0.75, 0.0, 0.625, 0.3725, 0.07258, 0.2453, 0.07631, 0.25, 0.0, 0.375, 0.0, 0.05842, 0.3742, 0.06154, 0.4876, 0.0, 0.5, 0.0, 0.375, 0.618, 0.07359, 0.495, 0.0712, 0.5, 0.0, 0.625, 0.0, 0.1136, 0.08315, 0.07692, 0.0859, 0.0, 0.0, 0.125, 0.0, 0.7821, 0.6985, 0.7722, 0.56, 0.875, 0.625, 0.875, 0.75, 0.7722, 0.56, 0.7816, 0.4326, 0.875, 0.5, 0.875, 0.625, 0.5061, 0.7779, 0.6062, 0.7775, 0.625, 0.875, 0.5, 0.875, 0.6062, 0.7775, 0.7083, 0.7713, 0.75, 0.875, 0.625, 0.875, 0.06989, 0.723, 0.1238, 0.7322, 0.125, 0.875, 0.0, 0.875, 0.1238, 0.7322, 0.263, 0.7564, 0.25, 0.875, 0.125, 0.875, 0.7963, 0.2297, 0.7989, 0.1249, 0.875, 0.125, 0.875, 0.25, 0.7989, 0.1249, 0.7995, 0.07984, 0.875, 0.0, 0.875, 0.125, 0.7816, 0.4326, 0.7964, 0.3271, 0.875, 0.375, 0.875, 0.5, 0.7964, 0.3271, 0.7963, 0.2297, 0.875, 0.25, 0.875, 0.375, 0.263, 0.7564, 0.3925, 0.7682, 0.375, 0.875, 0.25, 0.875, 0.3925, 0.7682, 0.5061, 0.7779, 0.5, 0.875, 0.375, 0.875, 0.779, 0.7649, 0.7821, 0.6985, 0.875, 0.75, 0.875, 0.875, 0.7083, 0.7713, 0.779, 0.7649, 0.875, 0.875, 0.75, 0.875, 0.375, 0.375, 0.5, 0.375, 0.5, 0.5, 0.375, 0.5, 0.625, 0.375, 0.75, 0.375, 0.75, 0.5, 0.625, 0.5, 0.625, 0.125, 0.75, 0.125, 0.75, 0.25, 0.625, 0.25, 0.125, 0.375, 0.25, 0.375, 0.25, 0.5, 0.125, 0.5, 0.125, 0.125, 0.25, 0.125, 0.25, 0.25, 0.125, 0.25, 0.375, 0.125, 0.5, 0.125, 0.5, 0.25, 0.375, 0.25, 0.125, 0.625, 0.25, 0.625, 0.25, 0.75, 0.125, 0.75, 0.375, 0.625, 0.5, 0.625, 0.5, 0.75, 0.375, 0.75, 0.625, 0.625, 0.75, 0.625, 0.75, 0.75, 0.625, 0.75, 0.75, 0.625, 0.7722, 0.56, 0.7821, 0.6985, 0.75, 0.75, 0.75, 0.5, 0.7816, 0.4326, 0.7722, 0.56, 0.75, 0.625, 0.5, 0.625, 0.625, 0.625, 0.625, 0.75, 0.5, 0.75, 0.5, 0.5, 0.625, 0.5, 0.625, 0.625, 0.5, 0.625, 0.625, 0.5, 0.75, 0.5, 0.75, 0.625, 0.625, 0.625, 0.5, 0.75, 0.625, 0.75, 0.6062, 0.7775, 0.5061, 0.7779, 0.625, 0.75, 0.75, 0.75, 0.7083, 0.7713, 0.6062, 0.7775, 0.25, 0.625, 0.375, 0.625, 0.375, 0.75, 0.25, 0.75, 0.25, 0.5, 0.375, 0.5, 0.375, 0.625, 0.25, 0.625, 0.375, 0.5, 0.5, 0.5, 0.5, 0.625, 0.375, 0.625, 0.06594, 0.6131, 0.125, 0.625, 0.125, 0.75, 0.07196, 0.7465, 0.06154, 0.4876, 0.125, 0.5, 0.125, 0.625, 0.06594, 0.6131, 0.125, 0.5, 0.25, 0.5, 0.25, 0.625, 0.125, 0.625, 0.07196, 0.7465, 0.125, 0.75, 0.1238, 0.7322, 0.06989, 0.723, 0.125, 0.75, 0.25, 0.75, 0.263, 0.7564, 0.1238, 0.7322, 0.25, 0.125, 0.375, 0.125, 0.375, 0.25, 0.25, 0.25, 0.2453, 0.07631, 0.3725, 0.07258, 0.375, 0.125, 0.25, 0.125, 0.3725, 0.07258, 0.495, 0.0712, 0.5, 0.125, 0.375, 0.125, 0.0699, 0.1305, 0.125, 0.125, 0.125, 0.25, 0.06263, 0.2566, 0.07692, 0.0859, 0.1136, 0.08315, 0.125, 0.125, 0.0699, 0.1305, 0.1136, 0.08315, 0.2453, 0.07631, 0.25, 0.125, 0.125, 0.125, 0.05842, 0.3742, 0.125, 0.375, 0.125, 0.5, 0.06154, 0.4876, 0.06263, 0.2566, 0.125, 0.25, 0.125, 0.375, 0.05842, 0.3742, 0.125, 0.25, 0.25, 0.25, 0.25, 0.375, 0.125, 0.375, 0.75, 0.125, 0.7989, 0.1249, 0.7963, 0.2297, 0.75, 0.25, 0.7418, 0.07773, 0.7995, 0.07984, 0.7989, 0.1249, 0.75, 0.125, 0.5, 0.125, 0.625, 0.125, 0.625, 0.25, 0.5, 0.25, 0.495, 0.0712, 0.618, 0.07359, 0.625, 0.125, 0.5, 0.125, 0.618, 0.07359, 0.7418, 0.07773, 0.75, 0.125, 0.625, 0.125, 0.5, 0.375, 0.625, 0.375, 0.625, 0.5, 0.5, 0.5, 0.5, 0.25, 0.625, 0.25, 0.625, 0.375, 0.5, 0.375, 0.625, 0.25, 0.75, 0.25, 0.75, 0.375, 0.625, 0.375, 0.75, 0.375, 0.7964, 0.3271, 0.7816, 0.4326, 0.75, 0.5, 0.75, 0.25, 0.7963, 0.2297, 0.7964, 0.3271, 0.75, 0.375, 0.25, 0.375, 0.375, 0.375, 0.375, 0.5, 0.25, 0.5, 0.25, 0.25, 0.375, 0.25, 0.375, 0.375, 0.25, 0.375, 0.375, 0.25, 0.5, 0.25, 0.5, 0.375, 0.375, 0.375, 0.25, 0.75, 0.375, 0.75, 0.3925, 0.7682, 0.263, 0.7564, 0.375, 0.75, 0.5, 0.75, 0.5061, 0.7779, 0.3925, 0.7682, 0.75, 0.75, 0.7821, 0.6985, 0.779, 0.7649, 0.7083, 0.7713])
me_plane.use_remesh_fix_poles = True
me_plane.use_remesh_preserve_attributes = False
me_plane.update()

# ---- objects
ob_light = bpy.data.objects.new('Light', light_light)
ob_camera = bpy.data.objects.new('Camera', cam_camera)
ob_plane = bpy.data.objects.new('Plane', me_plane)

# ---- transforms, parenting, visibility, modifiers, constraints
ob_light.location = (4.076, 1.005, 5.904)
ob_light.rotation_euler = (0.6503, 0.05522, 1.866)
ob_light.lock_rotations_4d = False
ob_light.empty_display_type = 'ARROWS'
ob_light.color = (0.0, 0.0, 0.0, 0.0)
ob_light.lineart.crease_threshold = 0.0
ob_camera.location = (7.359, -6.926, 4.958)
ob_camera.rotation_euler = (1.109, 0.0, 0.8149)
ob_camera.lock_rotations_4d = False
ob_camera.empty_display_type = 'ARROWS'
ob_camera.color = (0.0, 0.0, 0.0, 0.0)
ob_camera.display_type = 'WIRE'
ob_camera.lineart.crease_threshold = 0.0
ob_plane.location = (0.0, 0.0, 0.0)
ob_plane.rotation_euler = (1.571, -0.0, 0.0)

# ---- collection membership
col_collection.objects.link(ob_light)
col_collection.objects.link(ob_camera)
col_collection.objects.link(ob_plane)

# ---- scene / render settings (as saved in the file)
scene.camera = ob_camera
scene.frame_start = 1; scene.frame_end = 250; scene.frame_set(1)
scene.render.engine = 'BLENDER_EEVEE_NEXT'
scene.cycles.use_denoising = False
scene.cycles.samples = 128
scene.cycles.sampling_pattern = 'TABULATED_SOBOL'
scene.cycles.use_adaptive_sampling = False
scene.cycles.use_light_tree = False
scene.view_settings.view_transform = 'Filmic'
bpy.context.view_layer.update()
